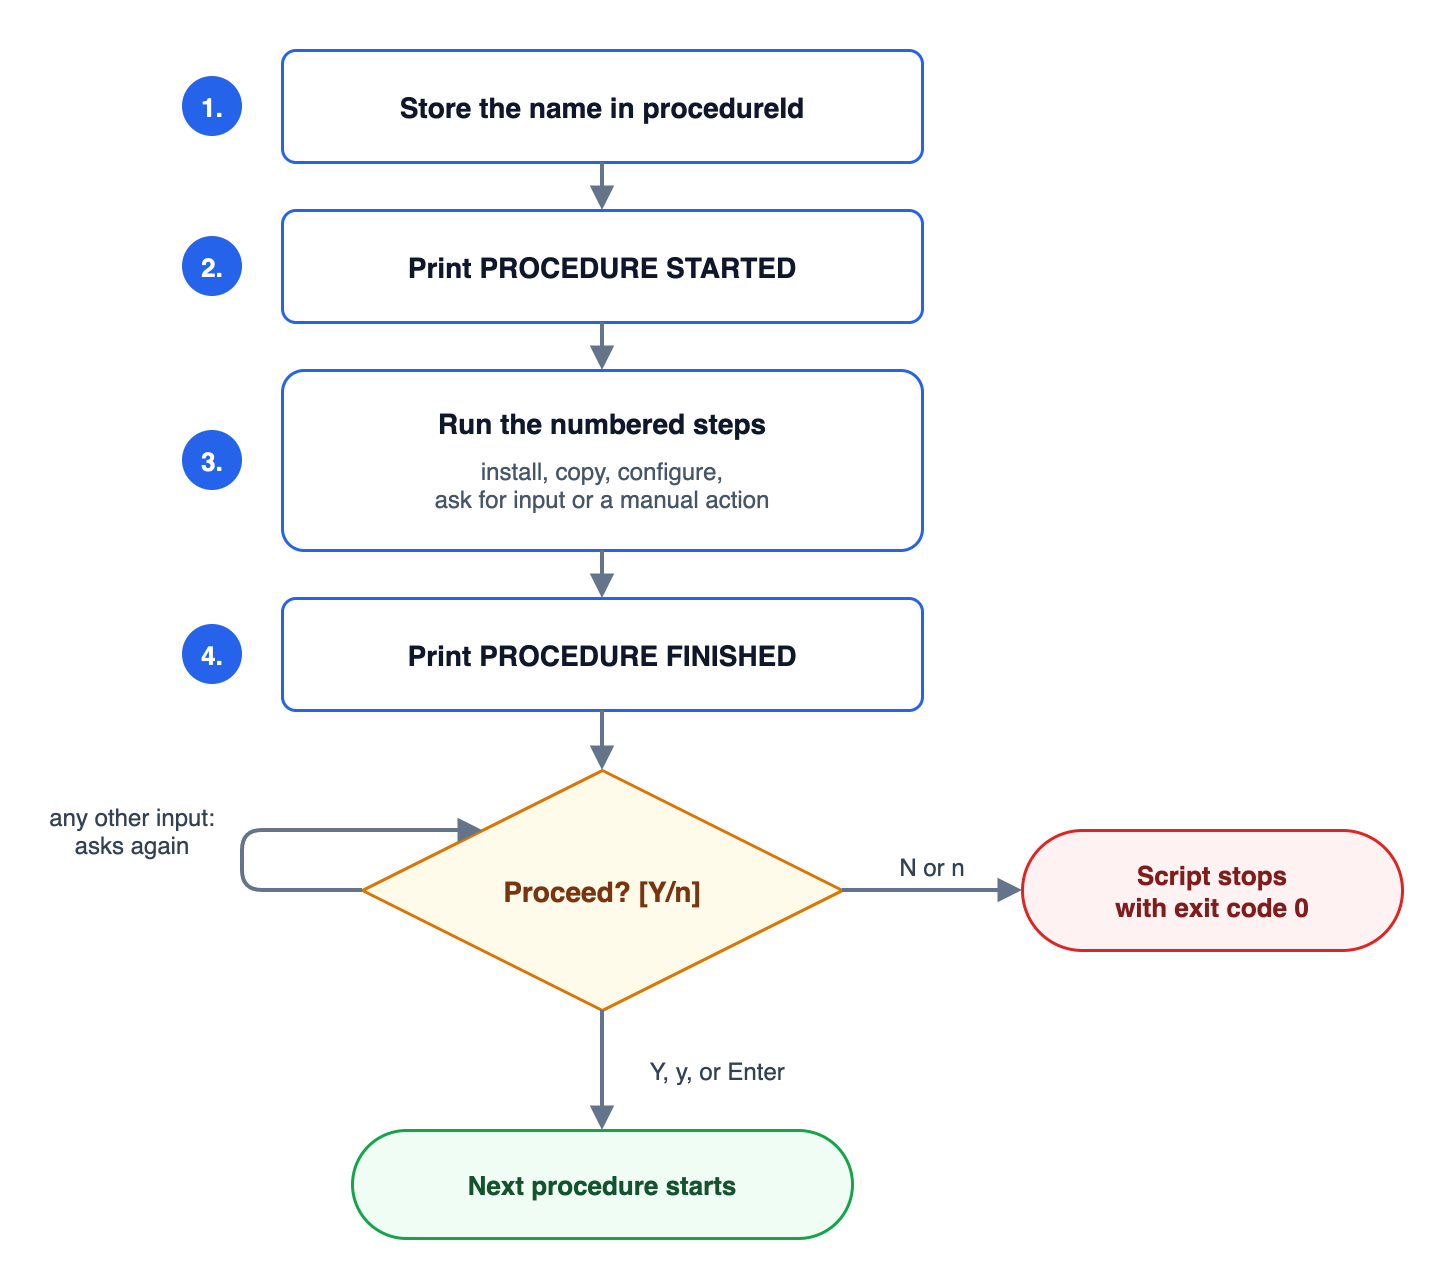

The diagram above was exported from draw.io. Its source (the exported page's mxGraphModel, read from the mxfile embedded in the PNG):
<mxGraphModel grid="1" gridSize="10" guides="1" page="0" background="#FFFFFF" adaptiveColors="none" math="0" shadow="0">
  <root>
    <mxCell id="0" />
    <mxCell id="1" parent="0" />
    <mxCell id="s1" value="" style="rounded=1;arcSize=12;fillColor=#FFFFFF;strokeColor=#2563EB;strokeWidth=1.5;fontFamily=Helvetica;html=0;" vertex="1" parent="1">
      <mxGeometry x="220" y="20" width="320" height="56" as="geometry" />
    </mxCell>
    <mxCell id="v1" value="Store the name in procedureId" style="text;strokeColor=none;fillColor=none;fontFamily=Helvetica;html=0;align=center;verticalAlign=middle;spacing=0;fontSize=14;fontColor=#0F172A;fontStyle=1;" vertex="1" parent="1">
      <mxGeometry x="228" y="38.0" width="304" height="20" as="geometry" />
    </mxCell>
    <mxCell id="v2" value="1." style="ellipse;fillColor=#2563EB;strokeColor=none;fontFamily=Helvetica;html=0;fontSize=13;fontStyle=1;fontColor=#FFFFFF;align=center;verticalAlign=middle;" vertex="1" parent="1">
      <mxGeometry x="170" y="33.0" width="30" height="30" as="geometry" />
    </mxCell>
    <mxCell id="s2" value="" style="rounded=1;arcSize=12;fillColor=#FFFFFF;strokeColor=#2563EB;strokeWidth=1.5;fontFamily=Helvetica;html=0;" vertex="1" parent="1">
      <mxGeometry x="220" y="100" width="320" height="56" as="geometry" />
    </mxCell>
    <mxCell id="v3" value="Print PROCEDURE STARTED" style="text;strokeColor=none;fillColor=none;fontFamily=Helvetica;html=0;align=center;verticalAlign=middle;spacing=0;fontSize=14;fontColor=#0F172A;fontStyle=1;" vertex="1" parent="1">
      <mxGeometry x="228" y="118.0" width="304" height="20" as="geometry" />
    </mxCell>
    <mxCell id="v4" value="2." style="ellipse;fillColor=#2563EB;strokeColor=none;fontFamily=Helvetica;html=0;fontSize=13;fontStyle=1;fontColor=#FFFFFF;align=center;verticalAlign=middle;" vertex="1" parent="1">
      <mxGeometry x="170" y="113.0" width="30" height="30" as="geometry" />
    </mxCell>
    <mxCell id="e5" value="" style="edgeStyle=orthogonalEdgeStyle;rounded=1;strokeColor=#64748B;strokeWidth=2;endArrow=block;endFill=1;endSize=7;fontSize=12;fontColor=#334155;labelBackgroundColor=none;fontFamily=Helvetica;html=0;" edge="1" parent="1" source="s1" target="s2">
      <mxGeometry relative="1" as="geometry" />
    </mxCell>
    <mxCell id="s3" value="" style="rounded=1;arcSize=12;fillColor=#FFFFFF;strokeColor=#2563EB;strokeWidth=1.5;fontFamily=Helvetica;html=0;" vertex="1" parent="1">
      <mxGeometry x="220" y="180" width="320" height="90" as="geometry" />
    </mxCell>
    <mxCell id="v6" value="Run the numbered steps" style="text;strokeColor=none;fillColor=none;fontFamily=Helvetica;html=0;align=center;verticalAlign=middle;spacing=0;fontSize=14;fontColor=#0F172A;fontStyle=1;" vertex="1" parent="1">
      <mxGeometry x="228" y="196.0" width="304" height="20" as="geometry" />
    </mxCell>
    <mxCell id="v7" value="install, copy, configure,&#10;ask for input or a manual action" style="text;strokeColor=none;fillColor=none;fontFamily=Helvetica;html=0;align=center;verticalAlign=middle;spacing=0;fontSize=12;fontColor=#475569;fontStyle=0;" vertex="1" parent="1">
      <mxGeometry x="228" y="220.0" width="304" height="34" as="geometry" />
    </mxCell>
    <mxCell id="v8" value="3." style="ellipse;fillColor=#2563EB;strokeColor=none;fontFamily=Helvetica;html=0;fontSize=13;fontStyle=1;fontColor=#FFFFFF;align=center;verticalAlign=middle;" vertex="1" parent="1">
      <mxGeometry x="170" y="210.0" width="30" height="30" as="geometry" />
    </mxCell>
    <mxCell id="e9" value="" style="edgeStyle=orthogonalEdgeStyle;rounded=1;strokeColor=#64748B;strokeWidth=2;endArrow=block;endFill=1;endSize=7;fontSize=12;fontColor=#334155;labelBackgroundColor=none;fontFamily=Helvetica;html=0;" edge="1" parent="1" source="s2" target="s3">
      <mxGeometry relative="1" as="geometry" />
    </mxCell>
    <mxCell id="s4" value="" style="rounded=1;arcSize=12;fillColor=#FFFFFF;strokeColor=#2563EB;strokeWidth=1.5;fontFamily=Helvetica;html=0;" vertex="1" parent="1">
      <mxGeometry x="220" y="294" width="320" height="56" as="geometry" />
    </mxCell>
    <mxCell id="v10" value="Print PROCEDURE FINISHED" style="text;strokeColor=none;fillColor=none;fontFamily=Helvetica;html=0;align=center;verticalAlign=middle;spacing=0;fontSize=14;fontColor=#0F172A;fontStyle=1;" vertex="1" parent="1">
      <mxGeometry x="228" y="312.0" width="304" height="20" as="geometry" />
    </mxCell>
    <mxCell id="v11" value="4." style="ellipse;fillColor=#2563EB;strokeColor=none;fontFamily=Helvetica;html=0;fontSize=13;fontStyle=1;fontColor=#FFFFFF;align=center;verticalAlign=middle;" vertex="1" parent="1">
      <mxGeometry x="170" y="307.0" width="30" height="30" as="geometry" />
    </mxCell>
    <mxCell id="e12" value="" style="edgeStyle=orthogonalEdgeStyle;rounded=1;strokeColor=#64748B;strokeWidth=2;endArrow=block;endFill=1;endSize=7;fontSize=12;fontColor=#334155;labelBackgroundColor=none;fontFamily=Helvetica;html=0;" edge="1" parent="1" source="s3" target="s4">
      <mxGeometry relative="1" as="geometry" />
    </mxCell>
    <mxCell id="ask" value="Proceed? [Y/n]" style="rhombus;fillColor=#FFFBEB;strokeColor=#D97706;strokeWidth=1.5;fontFamily=Helvetica;html=0;fontSize=14;fontStyle=1;fontColor=#78350F;" vertex="1" parent="1">
      <mxGeometry x="260" y="380" width="240" height="120" as="geometry" />
    </mxCell>
    <mxCell id="next" value="Next procedure starts" style="rounded=1;arcSize=50;fillColor=#F0FDF4;strokeColor=#16A34A;strokeWidth=1.5;fontFamily=Helvetica;html=0;fontSize=13;fontStyle=1;fontColor=#14532D;align=center;verticalAlign=middle;" vertex="1" parent="1">
      <mxGeometry x="255" y="560" width="250" height="54" as="geometry" />
    </mxCell>
    <mxCell id="exit" value="Script stops&#10;with exit code 0" style="rounded=1;arcSize=50;fillColor=#FEF2F2;strokeColor=#DC2626;strokeWidth=1.5;fontFamily=Helvetica;html=0;fontSize=13;fontStyle=1;fontColor=#7F1D1D;align=center;verticalAlign=middle;" vertex="1" parent="1">
      <mxGeometry x="590" y="410" width="190" height="60" as="geometry" />
    </mxCell>
    <mxCell id="e13" value="" style="edgeStyle=orthogonalEdgeStyle;rounded=1;strokeColor=#64748B;strokeWidth=2;endArrow=block;endFill=1;endSize=7;fontSize=12;fontColor=#334155;labelBackgroundColor=none;fontFamily=Helvetica;html=0;" edge="1" parent="1" source="s4" target="ask">
      <mxGeometry relative="1" as="geometry" />
    </mxCell>
    <mxCell id="e14" value="Y, y, or Enter" style="edgeStyle=orthogonalEdgeStyle;rounded=1;strokeColor=#64748B;strokeWidth=2;endArrow=block;endFill=1;endSize=7;fontSize=12;fontColor=#334155;labelBackgroundColor=none;fontFamily=Helvetica;html=0;" edge="1" parent="1" source="ask" target="next">
      <mxGeometry relative="1" as="geometry">
        <mxPoint x="57.6" y="0" as="offset" />
      </mxGeometry>
    </mxCell>
    <mxCell id="e15" value="N or n" style="edgeStyle=orthogonalEdgeStyle;rounded=1;strokeColor=#64748B;strokeWidth=2;endArrow=block;endFill=1;endSize=7;fontSize=12;fontColor=#334155;labelBackgroundColor=none;fontFamily=Helvetica;html=0;" edge="1" parent="1" source="ask" target="exit">
      <mxGeometry relative="1" as="geometry">
        <mxPoint x="0" y="-12" as="offset" />
      </mxGeometry>
    </mxCell>
    <mxCell id="e16" value="any other input:&#10;asks again" style="edgeStyle=orthogonalEdgeStyle;rounded=1;strokeColor=#64748B;strokeWidth=2;endArrow=block;endFill=1;endSize=7;fontSize=12;fontColor=#334155;labelBackgroundColor=none;fontFamily=Helvetica;html=0;exitX=0;exitY=0.5;entryX=0.25;entryY=0.25;" edge="1" parent="1" source="ask" target="ask">
      <mxGeometry relative="1" as="geometry">
        <Array as="points">
          <mxPoint x="200" y="440" />
          <mxPoint x="200" y="410" />
        </Array>
        <mxPoint x="-70" y="0" as="offset" />
      </mxGeometry>
    </mxCell>
  </root>
</mxGraphModel>